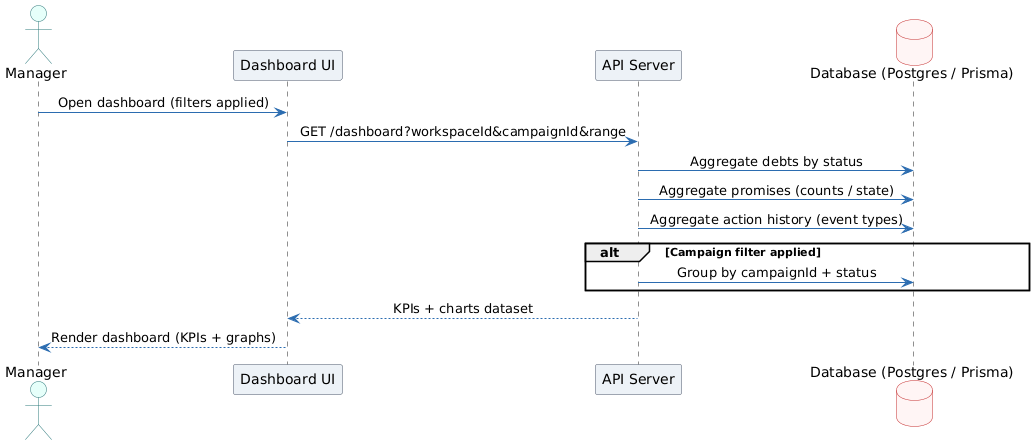

The diagram above was rendered by PlantUML. Its source (embedded in the PNG):
@startuml
skinparam shadowing false
skinparam linetype ortho
skinparam ArrowColor #2B6CB0
skinparam sequenceMessageAlign center

skinparam actor {
  BackgroundColor #E6FFFA
  BorderColor #2C7A7B
}

skinparam participant {
  BackgroundColor #EDF2F7
  BorderColor #4A5568
}

skinparam database {
  BackgroundColor #FFF5F5
  BorderColor #C53030
}

actor Manager

participant "Dashboard UI" as FE
participant "API Server" as API
database "Database (Postgres / Prisma)" as DB

' =========================
' Request Flow
' =========================
Manager -> FE: Open dashboard (filters applied)
FE -> API: GET /dashboard?workspaceId&campaignId&range

' =========================
' Aggregation Queries
' =========================
API -> DB: Aggregate debts by status
API -> DB: Aggregate promises (counts / state)
API -> DB: Aggregate action history (event types)

alt Campaign filter applied
API -> DB: Group by campaignId + status
end

API --> FE: KPIs + charts dataset
FE --> Manager: Render dashboard (KPIs + graphs)

' =========================
' Architecture Insight
' =========================
@enduml